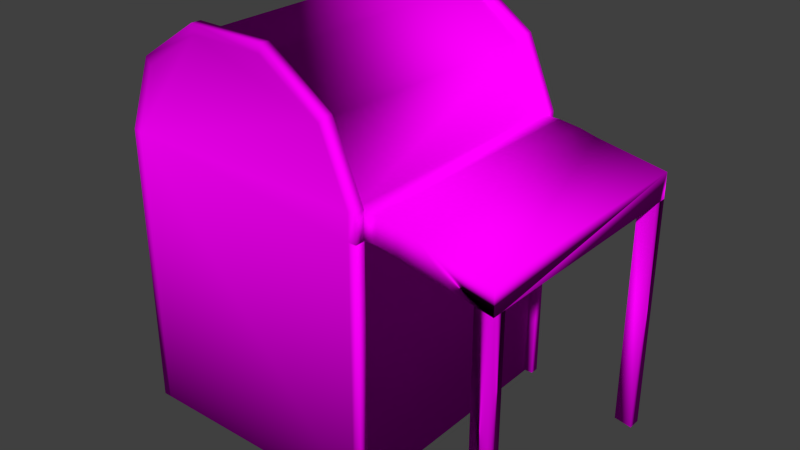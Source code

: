 # Source: supplyBuilding.blend  (saved by Blender 2.70.0; exported with 4.5.12 LTS)
import bpy
from mathutils import Matrix  # noqa: F401  (used for matrix-valued properties, if any)

bpy.ops.wm.read_factory_settings(use_empty=True)
scene = bpy.context.scene
scene.name = 'Scene'

# ---- collections
col_collection_1 = bpy.data.collections.new('Collection 1'); scene.collection.children.link(col_collection_1)

# ---- images (referenced by path relative to the original .blend; pixels are not part of the script)
import os
ASSET_DIR = os.environ.get("B2B_ASSET_DIR", "")  # directory of the original .blend (textures are referenced by path, not embedded)
HERE = os.path.dirname(os.path.abspath(__file__))  # packed textures are extracted next to this script under _unpacked/

def load_image(name, relpath, width, height, colorspace="sRGB"):
    """Load a texture the original file referenced (path relative to the .blend, or extracted next to this script)."""
    p = next((c for c in (os.path.join(HERE, relpath), os.path.join(ASSET_DIR, relpath)) if relpath and os.path.exists(c)), "")
    if p:
        img = bpy.data.images.load(p, check_existing=True)
        img.name = name
    else:  # same state as the original file: an image datablock whose file is absent (Cycles renders it pink)
        img = bpy.data.images.new(name, width, height)
        img.source = "FILE"
        img.filepath = "//" + (relpath or name)
    img.colorspace_settings.name = colorspace
    return img
img_supplykey = load_image('supplyKey', 'supplyKey.png', 1024, 1024, 'sRGB')

# ---- materials (node trees are filled in below, after node groups)
mat_material_001 = bpy.data.materials.new('Material.001')
mat_material_001.alpha_threshold = 0.0
mat_material_001.roughness = 0.5
mat_material_001.line_color = (0.0, 0.0, 0.0, 1.0)

# ---- material node trees
mat_material_001.use_nodes = True; mat_material_001.node_tree.nodes.clear()
_N = mat_material_001.node_tree.nodes; _L = mat_material_001.node_tree.links
n0 = _N.new('ShaderNodeOutputMaterial'); n0.name = 'Material Output'; n0.location = (300, 300)
n1 = _N.new('ShaderNodeBsdfDiffuse'); n1.name = 'Diffuse BSDF'; n1.location = (10, 300)
n2 = _N.new('ShaderNodeTexImage'); n2.name = 'Image Texture'; n2.location = (-164, 403)
n2.width = 140
n2.image = img_supplykey
_L.new(n1.outputs[0], n0.inputs[0])
_L.new(n2.outputs[0], n1.inputs[0])
n0.is_active_output = True

# ---- world
world_world = bpy.data.worlds.new('World'); scene.world = world_world
world_world.color = (0.05088, 0.05088, 0.05088)
world_world.use_sun_shadow = False
world_world.sun_shadow_jitter_overblur = 0.0
world_world.cycles.sampling_method = 'MANUAL'
world_world.cycles.sample_map_resolution = 256

# ---- meshes
me_cube = bpy.data.meshes.new('Cube')
me_cube.from_pydata([(-1.706, 1.111, 2.107), (-1.706, -1.106, 2.107), (-1.483, 1.104, 2.633), (-1.483, -1.113, 2.633), (-0.9372, 1.104, 2.945), (-0.9372, -1.113, 2.945), (-0.2675, 1.104, 2.939), (-0.2675, -1.113, 2.939), (0.2703, 1.104, 2.618), (0.2703, -1.113, 2.618), (0.5114, 1.111, 2.107), (0.5114, -1.106, 2.107), (0.5114, 1.111, -0.1099), (0.5114, -1.106, -0.1099), (-1.706, -1.106, -0.1099), (-1.706, 1.111, -0.1099), (1.052, 0.002504, 1.847), (1.372, 1.111, 1.796), (1.372, -1.106, 1.796), (1.372, 0.002504, 1.796), (1.692, 0.002504, 1.744), (0.5114, 1.111, 1.906), (0.5114, -1.106, 1.906), (0.6961, 1.111, 2.107), (0.6961, -1.106, 2.107), (0.6961, 1.111, 1.906), (0.6961, -1.106, 1.906), (0.8902, 1.111, 2.084), (0.8902, -1.106, 2.084), (0.8902, 1.111, 1.882), (0.8902, -1.106, 1.882), (1.052, 1.111, 2.049), (1.052, -1.106, 2.049), (1.052, 1.111, 1.847), (1.052, -1.106, 1.847), (1.692, 1.111, 1.946), (1.692, -1.106, 1.946), (1.692, 1.111, 1.744), (1.692, -1.106, 1.744), (1.532, -1.106, 1.77), (1.532, 0.002504, 1.77), (1.692, 0.9951, 1.744), (1.372, 0.5568, 1.796), (1.372, -0.5518, 1.796), (1.532, 1.111, 1.77), (1.692, -0.978, 1.744), (1.532, -0.978, 1.77), (1.532, 0.9951, 1.77), (1.692, 1.111, -0.1252), (1.692, -1.106, -0.1252), (1.532, -1.106, -0.09953), (1.692, 0.9951, -0.1252), (1.532, 1.111, -0.09953), (1.692, -0.978, -0.1252), (1.532, -0.978, -0.09953), (1.532, 0.9951, -0.09953), (-1.706, -1.191, 2.107), (-1.483, -1.198, 2.632), (-0.9372, -1.198, 2.944), (-0.2675, -1.198, 2.939), (0.2703, -1.198, 2.618), (0.5114, -1.191, 2.107), (0.5114, -1.191, -0.1103), (-1.706, -1.191, -0.1103), (0.5114, -1.191, 1.905), (-1.706, 1.189, 2.108), (-1.483, 1.182, 2.633), (-0.9372, 1.182, 2.945), (-0.2675, 1.182, 2.94), (0.2703, 1.182, 2.618), (0.5114, 1.189, 2.108), (0.5114, 1.189, -0.1093), (-1.706, 1.189, -0.1093), (0.5114, 1.189, 1.906), (-1.781, 1.111, -0.1099), (-1.778, 1.111, 2.122), (-1.778, 1.189, 2.122), (-1.781, 1.189, -0.1093), (0.5865, -1.106, 1.906), (0.5829, -1.106, 2.123), (0.5829, -1.191, 2.123), (0.5865, -1.191, 1.905), (0.5865, -1.106, -0.1099), (0.5865, -1.106, 1.906), (0.5865, -1.191, 1.905), (0.5865, -1.191, -0.1103), (0.5865, 1.111, 1.906), (0.5865, 1.111, -0.1099), (0.5865, 1.189, -0.1093), (0.5865, 1.189, 1.906), (-1.778, -1.106, 2.122), (-1.781, -1.106, -0.1099), (-1.781, -1.191, -0.1103), (-1.778, -1.191, 2.122), (0.3236, -1.113, 2.666), (0.3236, -1.198, 2.666), (-0.2479, -1.113, 3.009), (-0.2479, -1.198, 3.009), (-0.9556, -1.113, 3.015), (-0.9556, -1.198, 3.015), (-1.52, -1.113, 2.698), (-1.52, -1.198, 2.697), (0.5829, 1.111, 2.123), (0.5865, 1.111, 1.906), (0.5865, 1.189, 1.906), (0.5829, 1.189, 2.124), (0.3236, 1.104, 2.666), (-1.775, 1.111, 2.016), (0.3236, 1.181, 2.667), (-0.2479, 1.103, 3.009), (-1.775, 0.002505, 2.107), (-1.775, -1.106, 2.016), (-0.2479, 1.181, 3.01), (-0.9556, 1.103, 3.015), (-1.775, -1.106, 2.107), (-1.775, 0.002505, 2.016), (-0.9556, 1.181, 3.016), (-1.536, 1.104, 2.68), (-1.706, 0.002505, 2.016), (-1.775, 1.111, 2.107), (-1.536, 1.181, 2.68), (-1.706, 0.002505, 2.107), (-1.706, -1.106, 2.016), (-1.706, 1.111, 2.016), (-1.706, 0.002505, -0.1099)], [], [(0, 121, 1, 3, 2), (2, 3, 5, 4), (4, 5, 7, 6), (6, 7, 9, 8), (8, 9, 11, 10), (12, 13, 14, 124, 15), (118, 122, 111, 115), (18, 34, 16, 19, 43), (10, 0, 121, 1, 11), (22, 26, 24, 11), (10, 23, 25, 21), (10, 11, 24, 23), (26, 30, 28, 24), (23, 27, 29, 25), (23, 24, 28, 27), (30, 34, 32, 28), (27, 31, 33, 29), (27, 28, 32, 31), (34, 18, 39, 38, 36, 32), (31, 35, 37, 44, 17, 33), (31, 32, 36, 35), (21, 25, 26, 22), (13, 12, 21, 10, 11, 22), (30, 26, 25, 29), (34, 30, 29, 33, 16), (19, 16, 33, 17, 42), (36, 38, 45, 20, 41, 37, 35), (46, 43, 19, 40), (47, 42, 17, 44), (39, 18, 43, 46), (47, 41, 51, 55), (45, 46, 40, 20), (40, 19, 42, 47), (20, 40, 47, 41), (44, 47, 55, 52), (49, 53, 54, 50), (51, 48, 52, 55), (46, 39, 50, 54), (45, 46, 54, 53), (38, 45, 53, 49), (37, 44, 52, 48), (41, 37, 48, 51), (39, 38, 49, 50), (57, 56, 61, 60, 59, 58), (63, 62, 64, 61, 56), (14, 13, 62, 63), (65, 66, 67, 68, 69, 70), (70, 73, 71, 72, 65), (12, 15, 72, 71), (69, 108, 105, 70), (58, 99, 101, 57), (74, 75, 76, 77), (0, 75, 74, 15, 123), (65, 76, 75, 0), (72, 77, 76, 65), (15, 74, 77, 72), (78, 79, 80, 81), (11, 79, 78, 22), (61, 80, 79, 11), (64, 81, 80, 61), (22, 78, 81, 64), (82, 83, 84, 85), (22, 83, 82, 13), (64, 84, 83, 22), (62, 85, 84, 64), (13, 82, 85, 62), (86, 87, 88, 89), (12, 87, 86, 21), (71, 88, 87, 12), (73, 89, 88, 71), (21, 86, 89, 73), (90, 91, 92, 93), (14, 91, 90, 1, 122), (63, 92, 91, 14), (56, 93, 92, 63), (1, 90, 93, 56), (68, 112, 108, 69), (60, 95, 94, 9), (79, 94, 95, 80), (9, 94, 79, 11), (94, 96, 97, 95), (59, 97, 96, 7), (61, 80, 95, 60), (60, 95, 97, 59), (7, 96, 94, 9), (58, 99, 98, 5), (96, 98, 99, 97), (5, 98, 96, 7), (59, 97, 99, 58), (57, 101, 100, 3), (98, 100, 101, 99), (3, 100, 98, 5), (57, 101, 93, 56), (1, 90, 100, 3), (67, 116, 112, 68), (100, 90, 93, 101), (102, 103, 104, 105), (21, 103, 102, 10), (73, 104, 103, 21), (70, 105, 104, 73), (10, 102, 105, 70), (121, 0, 119, 110), (66, 120, 116, 67), (10, 102, 106, 8), (106, 102, 105, 108), (8, 106, 108, 69), (122, 1, 114, 111), (115, 110, 119, 107), (8, 106, 109, 6), (109, 106, 108, 112), (6, 109, 112, 68), (0, 123, 107, 119), (1, 121, 110, 114), (6, 109, 113, 4), (113, 109, 112, 116), (4, 113, 116, 67), (123, 118, 115, 107), (14, 122, 118, 124), (4, 113, 117, 2), (117, 113, 116, 120), (2, 117, 120, 66), (111, 114, 110, 115), (65, 76, 120, 66), (124, 118, 123, 15), (2, 117, 75, 0), (75, 117, 120, 76)])
me_cube.polygons.foreach_set('use_smooth', [True] * 126)
_uv = me_cube.uv_layers.new(name='UVMap')
_uv.uv.foreach_set('vector', [0.8851, 0.6245, 0.8851, 0.5031, 0.8851, 0.3817, 0.9437, 0.381, 0.9437, 0.6237, 0.3938, 1.004, 0.3938, 0.7609, 0.4509, 0.7609, 0.4509, 1.004, 0.4509, 1.004, 0.4509, 0.7609, 0.5241, 0.7609, 0.5241, 1.004, 0.5241, 1.004, 0.5241, 0.7609, 0.5854, 0.7609, 0.5854, 1.004, 0.5854, 0.6237, 0.5854, 0.381, 0.6441, 0.3817, 0.6441, 0.6245, 0.5936, 0.8766, 0.5936, 0.6338, 0.8364, 0.6338, 0.8364, 0.7552, 0.8364, 0.8766, 0.9839, 0.5024, 0.9839, 0.381, 0.9914, 0.381, 0.9914, 0.5024, 0.88, 0.8673, 0.9153, 0.8673, 0.9153, 0.7459, 0.88, 0.7459, 0.88, 0.8066, 0.3426, 0.6307, 0.3426, 0.3885, 0.464, 0.3885, 0.5854, 0.3885, 0.5854, 0.6307, 0.4633, 0.1302, 0.4632, 0.11, 0.4412, 0.1101, 0.4413, 0.1303, 0.09868, 0.2507, 0.0986, 0.2709, 0.1207, 0.271, 0.1208, 0.2508, 0.3426, 0.6307, 0.5854, 0.6307, 0.5854, 0.6508, 0.3426, 0.6509, 0.4632, 0.11, 0.4657, 0.08872, 0.4436, 0.08881, 0.4412, 0.1101, 0.0986, 0.2709, 0.1011, 0.2922, 0.1231, 0.2923, 0.1207, 0.271, 0.3426, 0.6509, 0.5854, 0.6508, 0.5854, 0.6722, 0.3426, 0.6722, 0.4657, 0.08872, 0.4695, 0.07098, 0.4474, 0.07107, 0.4436, 0.08881, 0.1011, 0.2922, 0.1049, 0.3099, 0.1269, 0.31, 0.1231, 0.2923, 0.3426, 0.6722, 0.5854, 0.6722, 0.5854, 0.6902, 0.3426, 0.6902, 0.4695, 0.07098, 0.475, 0.03594, 0.4777, 0.01842, 0.4805, 0.0009038, 0.4584, 0.001001, 0.4474, 0.07107, 0.1049, 0.3099, 0.1158, 0.38, 0.1379, 0.3801, 0.1351, 0.3626, 0.1324, 0.3451, 0.1269, 0.31, 0.3426, 0.6902, 0.5854, 0.6902, 0.5854, 0.7608, 0.3426, 0.7609, 0.9748, 0.6245, 0.9546, 0.6245, 0.9546, 0.8673, 0.9748, 0.8673, 0.8851, 0.3817, 0.8851, 0.6245, 0.666, 0.6245, 0.6441, 0.6245, 0.6441, 0.3817, 0.666, 0.3817, 0.9332, 0.8673, 0.9546, 0.8673, 0.9546, 0.6245, 0.9332, 0.6245, 0.9153, 0.8673, 0.9332, 0.8673, 0.9332, 0.6245, 0.9153, 0.6245, 0.9153, 0.7459, 0.88, 0.7459, 0.9153, 0.7459, 0.9153, 0.6245, 0.88, 0.6245, 0.88, 0.6852, 0.9396, 0.381, 0.9177, 0.381, 0.9177, 0.367, 0.9177, 0.2596, 0.9177, 0.1509, 0.9177, 0.1382, 0.9396, 0.1382, 0.8623, 0.8533, 0.88, 0.8066, 0.88, 0.7459, 0.8623, 0.7459, 0.8623, 0.6372, 0.88, 0.6852, 0.88, 0.6245, 0.8623, 0.6245, 0.8623, 0.8673, 0.88, 0.8673, 0.88, 0.8066, 0.8623, 0.8533, 0.9571, 0.3457, 0.9396, 0.3429, 0.9396, 0.1382, 0.9571, 0.141, 0.8446, 0.8533, 0.8623, 0.8533, 0.8623, 0.7459, 0.8446, 0.7459, 0.8623, 0.7459, 0.88, 0.7459, 0.88, 0.6852, 0.8623, 0.6372, 0.8446, 0.7459, 0.8623, 0.7459, 0.8623, 0.6372, 0.8446, 0.6372, 0.9612, 0.381, 0.9739, 0.381, 0.9739, 0.5842, 0.9612, 0.5842, 0.6992, 0.01767, 0.6852, 0.01766, 0.6852, 0.0, 0.6992, 2.402e-06, 0.6852, 0.03432, 0.6979, 0.03433, 0.6979, 0.05199, 0.6852, 0.05199, 0.3797, 0.7609, 0.3938, 0.7609, 0.3938, 0.964, 0.3797, 0.964, 0.9612, 0.5857, 0.9437, 0.5885, 0.9437, 0.3838, 0.9612, 0.381, 0.3566, 0.9653, 0.3426, 0.9653, 0.3426, 0.7609, 0.3566, 0.7609, 0.1379, 0.3801, 0.1351, 0.3626, 0.3398, 0.3635, 0.3426, 0.381, 0.3566, 0.7609, 0.3693, 0.7609, 0.3693, 0.9653, 0.3566, 0.9653, 0.4777, 0.01842, 0.4805, 0.0009038, 0.6852, 0.0, 0.6824, 0.01752, 0.04188, 0.6728, 0.09939, 0.6485, 0.09939, 0.8913, 0.04347, 0.8649, 0.008296, 0.806, 0.007686, 0.7326, 0.3422, 0.6485, 0.3422, 0.8913, 0.1215, 0.8913, 0.09939, 0.8913, 0.09939, 0.6485, 0.8364, 0.6338, 0.5936, 0.6338, 0.5936, 0.6245, 0.8364, 0.6245, 0.09939, 0.632, 0.04188, 0.6076, 0.007686, 0.5479, 0.008296, 0.4745, 0.04347, 0.4156, 0.09939, 0.3892, 0.09939, 0.3892, 0.1215, 0.3892, 0.3422, 0.3892, 0.3422, 0.632, 0.09939, 0.632, 0.5936, 0.8766, 0.8364, 0.8766, 0.8364, 0.8851, 0.5936, 0.8851, 0.04347, 0.4156, 0.03819, 0.4098, 0.09764, 0.3814, 0.09939, 0.3892, 0.007686, 0.7326, 0.0, 0.7306, 0.03473, 0.6688, 0.04188, 0.6728, 0.9761, 0.03725, 0.9755, 0.2814, 0.967, 0.2814, 0.9676, 0.03729, 0.09976, 0.00791, 0.09819, 0.0, 0.3426, 0.0007531, 0.3425, 0.008982, 0.1098, 0.007954, 0.7114, 0.1382, 0.7034, 0.1382, 0.7034, 0.1297, 0.7114, 0.1297, 0.3422, 0.632, 0.3422, 0.6402, 0.09779, 0.6399, 0.09939, 0.632, 0.8364, 0.8766, 0.8446, 0.8766, 0.8446, 0.8851, 0.8364, 0.8851, 0.6853, 0.1382, 0.6852, 0.1145, 0.6945, 0.1145, 0.6947, 0.1382, 0.4413, 0.1303, 0.4395, 0.1225, 0.4633, 0.122, 0.4633, 0.1302, 0.7034, 0.052, 0.7111, 0.05199, 0.7111, 0.06131, 0.7034, 0.06131, 0.1215, 0.8913, 0.1215, 0.8995, 0.09764, 0.8991, 0.09939, 0.8913, 0.6934, 0.02698, 0.6852, 0.02698, 0.6852, 0.01767, 0.6934, 0.01767, 0.3786, 0.7609, 0.3786, 0.9799, 0.3693, 0.9799, 0.3693, 0.7609, 0.9924, 0.8452, 0.9842, 0.8452, 0.9842, 0.6245, 0.9924, 0.6245, 0.7016, 0.02698, 0.6934, 0.02698, 0.6934, 0.01767, 0.7016, 0.01767, 0.3422, 0.8913, 0.3422, 0.8995, 0.1215, 0.8995, 0.1215, 0.8913, 0.5936, 0.6338, 0.5854, 0.6338, 0.5854, 0.6245, 0.5936, 0.6245, 0.9847, 0.1246, 0.9847, 0.3437, 0.9761, 0.3436, 0.9761, 0.1246, 0.9847, 0.123, 0.9929, 0.123, 0.9929, 0.3437, 0.9847, 0.3437, 0.5936, 0.8851, 0.5854, 0.8851, 0.5854, 0.8766, 0.5936, 0.8766, 0.1215, 0.3892, 0.1215, 0.381, 0.3422, 0.381, 0.3422, 0.3892, 0.7034, 0.07915, 0.7116, 0.07915, 0.7116, 0.08767, 0.7034, 0.08767, 0.9571, 0.2814, 0.9577, 0.03727, 0.967, 0.03725, 0.9664, 0.2814, 0.6851, 0.372, 0.6852, 0.3802, 0.4408, 0.381, 0.4423, 0.3731, 0.4523, 0.373, 0.8364, 0.6245, 0.8446, 0.6245, 0.8446, 0.6338, 0.8364, 0.6338, 0.09939, 0.6485, 0.09779, 0.6406, 0.3422, 0.6402, 0.3422, 0.6485, 0.7072, 0.01767, 0.6992, 0.01766, 0.6992, 0.008346, 0.7072, 0.008349, 0.008296, 0.4745, 0.0006501, 0.4724, 0.03819, 0.4098, 0.04347, 0.4156, 0.7034, 0.09479, 0.709, 0.09479, 0.709, 0.1041, 0.7034, 0.1041, 0.6852, 0.1145, 0.6853, 0.05203, 0.6947, 0.05199, 0.6945, 0.1145, 0.3855, 0.1569, 0.3801, 0.1511, 0.4395, 0.1225, 0.4413, 0.1303, 0.9749, 0.8261, 0.9748, 0.761, 0.9841, 0.761, 0.9842, 0.8261, 0.7093, 0.02698, 0.7016, 0.02698, 0.7016, 0.01767, 0.7093, 0.01767, 0.09939, 0.8913, 0.09764, 0.8991, 0.03819, 0.8707, 0.04347, 0.8649, 0.04347, 0.8649, 0.03819, 0.8707, 0.00065, 0.8081, 0.008296, 0.806, 0.3505, 0.216, 0.3429, 0.2139, 0.3801, 0.1511, 0.3855, 0.1569, 0.7034, 0.06131, 0.711, 0.06131, 0.711, 0.07063, 0.7034, 0.07063, 0.9748, 0.761, 0.9748, 0.6837, 0.9841, 0.6837, 0.9841, 0.761, 0.3503, 0.2893, 0.3426, 0.2914, 0.3429, 0.2139, 0.3505, 0.216, 0.008296, 0.806, 0.00065, 0.8081, 0.0, 0.7306, 0.007686, 0.7326, 0.967, 0.3388, 0.967, 0.3457, 0.9577, 0.3457, 0.9576, 0.3388, 0.9748, 0.6837, 0.9749, 0.6245, 0.9842, 0.6245, 0.9841, 0.6837, 0.3847, 0.349, 0.3776, 0.3531, 0.3426, 0.2914, 0.3503, 0.2893, 0.04188, 0.6728, 0.03473, 0.6688, 0.09779, 0.6406, 0.09939, 0.6485, 0.4423, 0.3731, 0.4408, 0.381, 0.3776, 0.3531, 0.3847, 0.349, 0.007686, 0.5479, 0.0, 0.5499, 0.0006501, 0.4724, 0.008296, 0.4745, 0.9577, 0.3457, 0.9571, 0.2814, 0.9664, 0.2814, 0.967, 0.3457, 0.7032, 0.1145, 0.7034, 0.1382, 0.6949, 0.1382, 0.6947, 0.1145, 0.1208, 0.2508, 0.1207, 0.259, 0.09689, 0.2585, 0.09868, 0.2507, 0.7116, 0.07915, 0.7034, 0.07915, 0.7034, 0.07063, 0.7116, 0.07063, 0.09939, 0.3892, 0.09764, 0.3814, 0.1215, 0.381, 0.1215, 0.3892, 0.7111, 0.1211, 0.7034, 0.1212, 0.7034, 0.1126, 0.7111, 0.1126, 0.464, 0.3885, 0.3426, 0.3885, 0.3426, 0.381, 0.464, 0.381, 0.04188, 0.6076, 0.0367, 0.6135, 0.0, 0.5499, 0.007686, 0.5479, 0.09868, 0.2507, 0.09689, 0.2585, 0.03757, 0.2299, 0.04288, 0.224, 0.7034, 0.05199, 0.7032, 0.1145, 0.6947, 0.1145, 0.6949, 0.05201, 0.7079, 0.04187, 0.7134, 0.04187, 0.7134, 0.05039, 0.7079, 0.05039, 0.7079, 0.04187, 0.6979, 0.04187, 0.6979, 0.03432, 0.7079, 0.03432, 0.9739, 0.5024, 0.9839, 0.5024, 0.9839, 0.6238, 0.9739, 0.6238, 0.04288, 0.224, 0.03757, 0.2299, 0.0003078, 0.1671, 0.007963, 0.165, 0.9999, 0.5191, 1.0, 0.5842, 0.9915, 0.5842, 0.9914, 0.5191, 0.7034, 0.1212, 0.7111, 0.1212, 0.7111, 0.1297, 0.7034, 0.1297, 0.6979, 0.04444, 0.7079, 0.04444, 0.7079, 0.05199, 0.6979, 0.05199, 0.5854, 0.3885, 0.464, 0.3885, 0.464, 0.381, 0.5854, 0.381, 0.007963, 0.165, 0.0003078, 0.1671, 0.0, 0.08962, 0.007677, 0.09166, 0.9999, 0.4418, 0.9999, 0.5191, 0.9914, 0.5191, 0.9914, 0.4418, 0.711, 0.1126, 0.7034, 0.1126, 0.7034, 0.1041, 0.711, 0.1041, 0.9839, 0.6238, 0.9839, 0.5024, 0.9914, 0.5024, 0.9914, 0.6238, 0.9177, 0.381, 0.6852, 0.381, 0.6852, 0.2596, 0.9177, 0.2596, 0.007677, 0.09166, 0.0, 0.08962, 0.03698, 0.02618, 0.04213, 0.03203, 1.0, 0.381, 0.9999, 0.4418, 0.9914, 0.4418, 0.9915, 0.381, 0.7072, 0.008362, 0.713, 0.008346, 0.713, 0.01686, 0.7072, 0.01688, 0.9739, 0.381, 0.9839, 0.381, 0.9839, 0.5024, 0.9739, 0.5024, 0.09939, 0.632, 0.09779, 0.6399, 0.0367, 0.6135, 0.04188, 0.6076, 0.9177, 0.2596, 0.6852, 0.2596, 0.6852, 0.1382, 0.9177, 0.1382, 0.04213, 0.03203, 0.03698, 0.02618, 0.09819, 0.0, 0.09976, 0.00791, 0.9755, 0.2814, 0.9761, 0.3437, 0.9676, 0.3437, 0.967, 0.2814])
me_cube.materials.append(mat_material_001)
me_cube.use_remesh_preserve_volume = False
me_cube.use_remesh_preserve_attributes = False
me_cube.use_mirror_vertex_groups = False
me_cube.use_paint_bone_selection = False
me_cube.use_paint_mask = True
me_cube.update()

# ---- objects
ob_cube = bpy.data.objects.new('Cube', me_cube)

# ---- transforms, parenting, visibility, modifiers, constraints
ob_cube.location = (0.0, 0.0, 0.0)
ob_cube.scale = (0.5066, 0.5251, 0.5839)
ob_cube.lock_rotations_4d = False
ob_cube.empty_display_type = 'ARROWS'
ob_cube.lineart.crease_threshold = 0.0

# ---- collection membership
col_collection_1.objects.link(ob_cube)

# ---- scene / render settings (as saved in the file)
scene.frame_start = 1; scene.frame_end = 250; scene.frame_set(1)
scene.render.engine = 'CYCLES'
scene.render.image_settings.compression = 90
scene.render.resolution_percentage = 50
scene.render.dither_intensity = 0.0
scene.cycles.use_denoising = False
scene.cycles.samples = 10
scene.cycles.sampling_pattern = 'TABULATED_SOBOL'
scene.cycles.light_sampling_threshold = 0.0
scene.cycles.use_adaptive_sampling = False
scene.cycles.use_light_tree = False
scene.cycles.blur_glossy = 0.0
scene.cycles.volume_bounces = 1
scene.cycles.pixel_filter_type = 'GAUSSIAN'
scene.cycles.sample_clamp_indirect = 0.0
scene.view_settings.view_transform = 'Standard'
bpy.context.view_layer.update()

# ---- added for rendering (the .blend has no active camera and no usable light): camera, sun
cam_auto = bpy.data.cameras.new('AutoCamera')
cam_auto.lens = 50.0
cam_auto.sensor_width = 36.0
cam_auto.clip_end = 1000.0
ob_auto_camera = bpy.data.objects.new('AutoCamera', cam_auto)
scene.collection.objects.link(ob_auto_camera)
ob_auto_camera.location = (2.59892, -3.14826, 2.94103)
ob_auto_camera.rotation_euler = (1.09748, -7.21219e-08, 0.694738)
scene.camera = ob_auto_camera
light_auto_sun = bpy.data.lights.new('AutoSun', 'SUN')
light_auto_sun.energy = 3.0
light_auto_sun.angle = 0.0523599
ob_auto_sun = bpy.data.objects.new('AutoSun', light_auto_sun)
scene.collection.objects.link(ob_auto_sun)
ob_auto_sun.rotation_euler = (0.872665, 0.174533, 0.523599)
bpy.context.view_layer.update()
